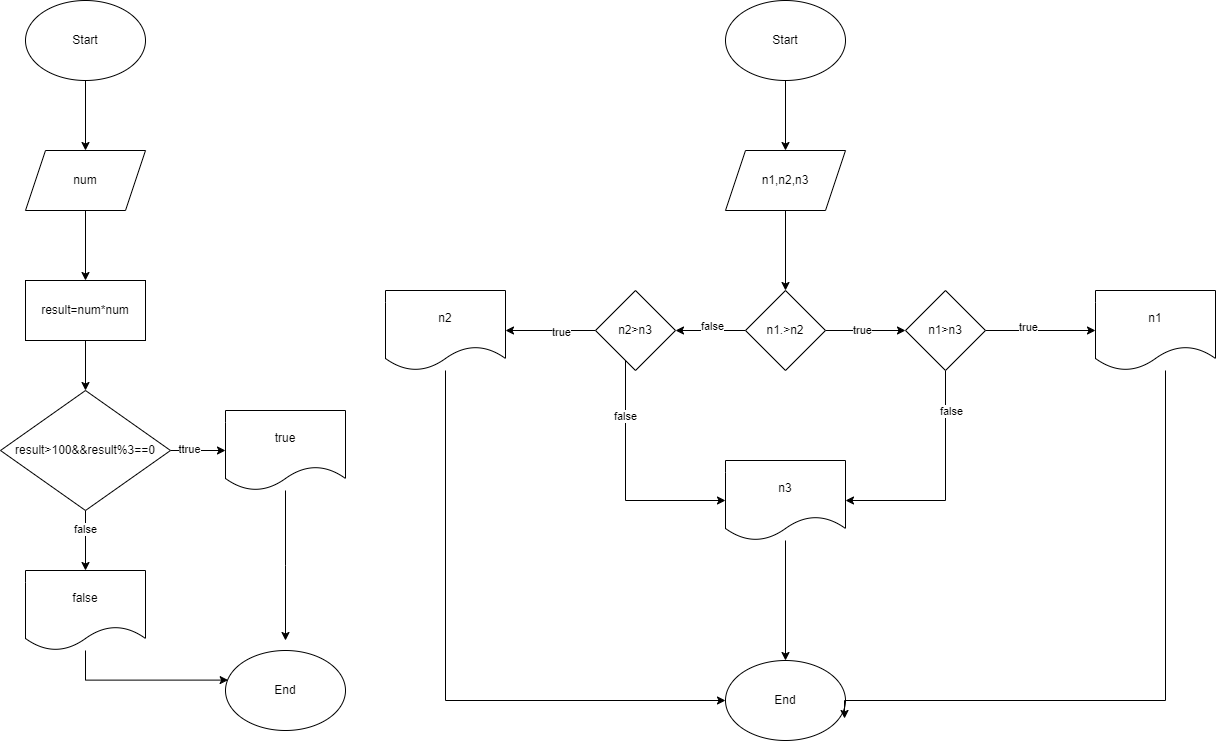

The diagram above was exported from draw.io. Its source (the exported page's mxGraphModel, read from the mxfile embedded in the PNG):
<mxGraphModel dx="1311" dy="653" grid="1" gridSize="10" guides="1" tooltips="1" connect="1" arrows="1" fold="1" page="1" pageScale="1" pageWidth="1654" pageHeight="2336" math="0" shadow="0">
  <root>
    <mxCell id="0" />
    <mxCell id="1" parent="0" />
    <mxCell id="IdghXkmQd5MyPiuWXlxD-4" value="" style="edgeStyle=orthogonalEdgeStyle;rounded=0;orthogonalLoop=1;jettySize=auto;html=1;" edge="1" parent="1" source="IdghXkmQd5MyPiuWXlxD-1" target="IdghXkmQd5MyPiuWXlxD-2">
      <mxGeometry relative="1" as="geometry" />
    </mxCell>
    <mxCell id="IdghXkmQd5MyPiuWXlxD-1" value="Start" style="ellipse;whiteSpace=wrap;html=1;" vertex="1" parent="1">
      <mxGeometry x="110" y="60" width="120" height="80" as="geometry" />
    </mxCell>
    <mxCell id="IdghXkmQd5MyPiuWXlxD-5" value="" style="edgeStyle=orthogonalEdgeStyle;rounded=0;orthogonalLoop=1;jettySize=auto;html=1;" edge="1" parent="1" source="IdghXkmQd5MyPiuWXlxD-2" target="IdghXkmQd5MyPiuWXlxD-3">
      <mxGeometry relative="1" as="geometry" />
    </mxCell>
    <mxCell id="IdghXkmQd5MyPiuWXlxD-2" value="num" style="shape=parallelogram;perimeter=parallelogramPerimeter;whiteSpace=wrap;html=1;fixedSize=1;" vertex="1" parent="1">
      <mxGeometry x="110" y="210" width="120" height="60" as="geometry" />
    </mxCell>
    <mxCell id="IdghXkmQd5MyPiuWXlxD-7" value="" style="edgeStyle=orthogonalEdgeStyle;rounded=0;orthogonalLoop=1;jettySize=auto;html=1;" edge="1" parent="1" source="IdghXkmQd5MyPiuWXlxD-3" target="IdghXkmQd5MyPiuWXlxD-6">
      <mxGeometry relative="1" as="geometry" />
    </mxCell>
    <mxCell id="IdghXkmQd5MyPiuWXlxD-3" value="result=num*num" style="rounded=0;whiteSpace=wrap;html=1;" vertex="1" parent="1">
      <mxGeometry x="110" y="340" width="120" height="60" as="geometry" />
    </mxCell>
    <mxCell id="IdghXkmQd5MyPiuWXlxD-9" value="" style="edgeStyle=orthogonalEdgeStyle;rounded=0;orthogonalLoop=1;jettySize=auto;html=1;" edge="1" parent="1" source="IdghXkmQd5MyPiuWXlxD-6" target="IdghXkmQd5MyPiuWXlxD-8">
      <mxGeometry relative="1" as="geometry" />
    </mxCell>
    <mxCell id="IdghXkmQd5MyPiuWXlxD-10" value="ttrue" style="edgeLabel;html=1;align=center;verticalAlign=middle;resizable=0;points=[];" vertex="1" connectable="0" parent="IdghXkmQd5MyPiuWXlxD-9">
      <mxGeometry x="-0.3382" y="2" relative="1" as="geometry">
        <mxPoint as="offset" />
      </mxGeometry>
    </mxCell>
    <mxCell id="IdghXkmQd5MyPiuWXlxD-12" value="" style="edgeStyle=orthogonalEdgeStyle;rounded=0;orthogonalLoop=1;jettySize=auto;html=1;" edge="1" parent="1" source="IdghXkmQd5MyPiuWXlxD-6" target="IdghXkmQd5MyPiuWXlxD-11">
      <mxGeometry relative="1" as="geometry" />
    </mxCell>
    <mxCell id="IdghXkmQd5MyPiuWXlxD-13" value="false" style="edgeLabel;html=1;align=center;verticalAlign=middle;resizable=0;points=[];" vertex="1" connectable="0" parent="IdghXkmQd5MyPiuWXlxD-12">
      <mxGeometry x="-0.3867" y="-1" relative="1" as="geometry">
        <mxPoint as="offset" />
      </mxGeometry>
    </mxCell>
    <mxCell id="IdghXkmQd5MyPiuWXlxD-6" value="result&amp;gt;100&amp;amp;&amp;amp;result%3==0" style="rhombus;whiteSpace=wrap;html=1;" vertex="1" parent="1">
      <mxGeometry x="85" y="450" width="170" height="120" as="geometry" />
    </mxCell>
    <mxCell id="IdghXkmQd5MyPiuWXlxD-15" style="edgeStyle=orthogonalEdgeStyle;rounded=0;orthogonalLoop=1;jettySize=auto;html=1;" edge="1" parent="1" source="IdghXkmQd5MyPiuWXlxD-8">
      <mxGeometry relative="1" as="geometry">
        <mxPoint x="370" y="700" as="targetPoint" />
      </mxGeometry>
    </mxCell>
    <mxCell id="IdghXkmQd5MyPiuWXlxD-8" value="true" style="shape=document;whiteSpace=wrap;html=1;boundedLbl=1;" vertex="1" parent="1">
      <mxGeometry x="310" y="470" width="120" height="80" as="geometry" />
    </mxCell>
    <mxCell id="IdghXkmQd5MyPiuWXlxD-11" value="false" style="shape=document;whiteSpace=wrap;html=1;boundedLbl=1;" vertex="1" parent="1">
      <mxGeometry x="110" y="630" width="120" height="80" as="geometry" />
    </mxCell>
    <mxCell id="IdghXkmQd5MyPiuWXlxD-14" value="End" style="ellipse;whiteSpace=wrap;html=1;" vertex="1" parent="1">
      <mxGeometry x="310" y="710" width="120" height="80" as="geometry" />
    </mxCell>
    <mxCell id="IdghXkmQd5MyPiuWXlxD-16" style="edgeStyle=orthogonalEdgeStyle;rounded=0;orthogonalLoop=1;jettySize=auto;html=1;entryX=0.022;entryY=0.37;entryDx=0;entryDy=0;entryPerimeter=0;" edge="1" parent="1" source="IdghXkmQd5MyPiuWXlxD-11" target="IdghXkmQd5MyPiuWXlxD-14">
      <mxGeometry relative="1" as="geometry">
        <Array as="points">
          <mxPoint x="170" y="740" />
        </Array>
      </mxGeometry>
    </mxCell>
    <mxCell id="IdghXkmQd5MyPiuWXlxD-41" value="" style="edgeStyle=orthogonalEdgeStyle;rounded=0;orthogonalLoop=1;jettySize=auto;html=1;" edge="1" parent="1" source="IdghXkmQd5MyPiuWXlxD-17" target="IdghXkmQd5MyPiuWXlxD-18">
      <mxGeometry relative="1" as="geometry" />
    </mxCell>
    <mxCell id="IdghXkmQd5MyPiuWXlxD-17" value="Start" style="ellipse;whiteSpace=wrap;html=1;" vertex="1" parent="1">
      <mxGeometry x="810" y="60" width="120" height="80" as="geometry" />
    </mxCell>
    <mxCell id="IdghXkmQd5MyPiuWXlxD-42" value="" style="edgeStyle=orthogonalEdgeStyle;rounded=0;orthogonalLoop=1;jettySize=auto;html=1;" edge="1" parent="1" source="IdghXkmQd5MyPiuWXlxD-18" target="IdghXkmQd5MyPiuWXlxD-19">
      <mxGeometry relative="1" as="geometry" />
    </mxCell>
    <mxCell id="IdghXkmQd5MyPiuWXlxD-18" value="n1,n2,n3" style="shape=parallelogram;perimeter=parallelogramPerimeter;whiteSpace=wrap;html=1;fixedSize=1;" vertex="1" parent="1">
      <mxGeometry x="810" y="210" width="120" height="60" as="geometry" />
    </mxCell>
    <mxCell id="IdghXkmQd5MyPiuWXlxD-22" value="" style="edgeStyle=orthogonalEdgeStyle;rounded=0;orthogonalLoop=1;jettySize=auto;html=1;" edge="1" parent="1" source="IdghXkmQd5MyPiuWXlxD-19" target="IdghXkmQd5MyPiuWXlxD-20">
      <mxGeometry relative="1" as="geometry" />
    </mxCell>
    <mxCell id="IdghXkmQd5MyPiuWXlxD-24" value="false" style="edgeLabel;html=1;align=center;verticalAlign=middle;resizable=0;points=[];" vertex="1" connectable="0" parent="IdghXkmQd5MyPiuWXlxD-22">
      <mxGeometry x="-0.0357" y="-5" relative="1" as="geometry">
        <mxPoint as="offset" />
      </mxGeometry>
    </mxCell>
    <mxCell id="IdghXkmQd5MyPiuWXlxD-23" value="" style="edgeStyle=orthogonalEdgeStyle;rounded=0;orthogonalLoop=1;jettySize=auto;html=1;" edge="1" parent="1" source="IdghXkmQd5MyPiuWXlxD-19" target="IdghXkmQd5MyPiuWXlxD-21">
      <mxGeometry relative="1" as="geometry" />
    </mxCell>
    <mxCell id="IdghXkmQd5MyPiuWXlxD-25" value="true" style="edgeLabel;html=1;align=center;verticalAlign=middle;resizable=0;points=[];" vertex="1" connectable="0" parent="IdghXkmQd5MyPiuWXlxD-23">
      <mxGeometry x="-0.0938" y="1" relative="1" as="geometry">
        <mxPoint as="offset" />
      </mxGeometry>
    </mxCell>
    <mxCell id="IdghXkmQd5MyPiuWXlxD-19" value="n1.&amp;gt;n2" style="rhombus;whiteSpace=wrap;html=1;" vertex="1" parent="1">
      <mxGeometry x="830" y="350" width="80" height="80" as="geometry" />
    </mxCell>
    <mxCell id="IdghXkmQd5MyPiuWXlxD-29" value="" style="edgeStyle=orthogonalEdgeStyle;rounded=0;orthogonalLoop=1;jettySize=auto;html=1;" edge="1" parent="1" source="IdghXkmQd5MyPiuWXlxD-20" target="IdghXkmQd5MyPiuWXlxD-28">
      <mxGeometry relative="1" as="geometry" />
    </mxCell>
    <mxCell id="IdghXkmQd5MyPiuWXlxD-30" value="true" style="edgeLabel;html=1;align=center;verticalAlign=middle;resizable=0;points=[];" vertex="1" connectable="0" parent="IdghXkmQd5MyPiuWXlxD-29">
      <mxGeometry x="-0.2222" y="1" relative="1" as="geometry">
        <mxPoint as="offset" />
      </mxGeometry>
    </mxCell>
    <mxCell id="IdghXkmQd5MyPiuWXlxD-33" style="edgeStyle=orthogonalEdgeStyle;rounded=0;orthogonalLoop=1;jettySize=auto;html=1;entryX=0;entryY=0.5;entryDx=0;entryDy=0;" edge="1" parent="1" source="IdghXkmQd5MyPiuWXlxD-20" target="IdghXkmQd5MyPiuWXlxD-32">
      <mxGeometry relative="1" as="geometry">
        <Array as="points">
          <mxPoint x="710" y="560" />
        </Array>
      </mxGeometry>
    </mxCell>
    <mxCell id="IdghXkmQd5MyPiuWXlxD-35" value="false" style="edgeLabel;html=1;align=center;verticalAlign=middle;resizable=0;points=[];" vertex="1" connectable="0" parent="IdghXkmQd5MyPiuWXlxD-33">
      <mxGeometry x="-0.5417" y="-1" relative="1" as="geometry">
        <mxPoint as="offset" />
      </mxGeometry>
    </mxCell>
    <mxCell id="IdghXkmQd5MyPiuWXlxD-20" value="n2&amp;gt;n3" style="rhombus;whiteSpace=wrap;html=1;" vertex="1" parent="1">
      <mxGeometry x="680" y="350" width="80" height="80" as="geometry" />
    </mxCell>
    <mxCell id="IdghXkmQd5MyPiuWXlxD-27" value="" style="edgeStyle=orthogonalEdgeStyle;rounded=0;orthogonalLoop=1;jettySize=auto;html=1;" edge="1" parent="1" source="IdghXkmQd5MyPiuWXlxD-21" target="IdghXkmQd5MyPiuWXlxD-26">
      <mxGeometry relative="1" as="geometry" />
    </mxCell>
    <mxCell id="IdghXkmQd5MyPiuWXlxD-31" value="true" style="edgeLabel;html=1;align=center;verticalAlign=middle;resizable=0;points=[];" vertex="1" connectable="0" parent="IdghXkmQd5MyPiuWXlxD-27">
      <mxGeometry x="-0.2273" y="4" relative="1" as="geometry">
        <mxPoint as="offset" />
      </mxGeometry>
    </mxCell>
    <mxCell id="IdghXkmQd5MyPiuWXlxD-34" style="edgeStyle=orthogonalEdgeStyle;rounded=0;orthogonalLoop=1;jettySize=auto;html=1;exitX=0.5;exitY=1;exitDx=0;exitDy=0;entryX=1;entryY=0.5;entryDx=0;entryDy=0;" edge="1" parent="1" source="IdghXkmQd5MyPiuWXlxD-21" target="IdghXkmQd5MyPiuWXlxD-32">
      <mxGeometry relative="1" as="geometry" />
    </mxCell>
    <mxCell id="IdghXkmQd5MyPiuWXlxD-36" value="false" style="edgeLabel;html=1;align=center;verticalAlign=middle;resizable=0;points=[];" vertex="1" connectable="0" parent="IdghXkmQd5MyPiuWXlxD-34">
      <mxGeometry x="-0.6522" y="5" relative="1" as="geometry">
        <mxPoint as="offset" />
      </mxGeometry>
    </mxCell>
    <mxCell id="IdghXkmQd5MyPiuWXlxD-21" value="n1&amp;gt;n3" style="rhombus;whiteSpace=wrap;html=1;" vertex="1" parent="1">
      <mxGeometry x="990" y="350" width="80" height="80" as="geometry" />
    </mxCell>
    <mxCell id="IdghXkmQd5MyPiuWXlxD-26" value="n1" style="shape=document;whiteSpace=wrap;html=1;boundedLbl=1;" vertex="1" parent="1">
      <mxGeometry x="1180" y="350" width="120" height="80" as="geometry" />
    </mxCell>
    <mxCell id="IdghXkmQd5MyPiuWXlxD-40" style="edgeStyle=orthogonalEdgeStyle;rounded=0;orthogonalLoop=1;jettySize=auto;html=1;entryX=0;entryY=0.5;entryDx=0;entryDy=0;" edge="1" parent="1" source="IdghXkmQd5MyPiuWXlxD-28" target="IdghXkmQd5MyPiuWXlxD-37">
      <mxGeometry relative="1" as="geometry">
        <Array as="points">
          <mxPoint x="530" y="760" />
        </Array>
      </mxGeometry>
    </mxCell>
    <mxCell id="IdghXkmQd5MyPiuWXlxD-28" value="n2" style="shape=document;whiteSpace=wrap;html=1;boundedLbl=1;" vertex="1" parent="1">
      <mxGeometry x="470" y="350" width="120" height="80" as="geometry" />
    </mxCell>
    <mxCell id="IdghXkmQd5MyPiuWXlxD-39" style="edgeStyle=orthogonalEdgeStyle;rounded=0;orthogonalLoop=1;jettySize=auto;html=1;entryX=0.5;entryY=0;entryDx=0;entryDy=0;" edge="1" parent="1" source="IdghXkmQd5MyPiuWXlxD-32" target="IdghXkmQd5MyPiuWXlxD-37">
      <mxGeometry relative="1" as="geometry" />
    </mxCell>
    <mxCell id="IdghXkmQd5MyPiuWXlxD-32" value="n3" style="shape=document;whiteSpace=wrap;html=1;boundedLbl=1;" vertex="1" parent="1">
      <mxGeometry x="810" y="520" width="120" height="80" as="geometry" />
    </mxCell>
    <mxCell id="IdghXkmQd5MyPiuWXlxD-37" value="End" style="ellipse;whiteSpace=wrap;html=1;" vertex="1" parent="1">
      <mxGeometry x="810" y="720" width="120" height="80" as="geometry" />
    </mxCell>
    <mxCell id="IdghXkmQd5MyPiuWXlxD-38" style="edgeStyle=orthogonalEdgeStyle;rounded=0;orthogonalLoop=1;jettySize=auto;html=1;entryX=0.992;entryY=0.725;entryDx=0;entryDy=0;entryPerimeter=0;" edge="1" parent="1" source="IdghXkmQd5MyPiuWXlxD-26" target="IdghXkmQd5MyPiuWXlxD-37">
      <mxGeometry relative="1" as="geometry">
        <Array as="points">
          <mxPoint x="1250" y="760" />
          <mxPoint x="929" y="760" />
        </Array>
      </mxGeometry>
    </mxCell>
  </root>
</mxGraphModel>